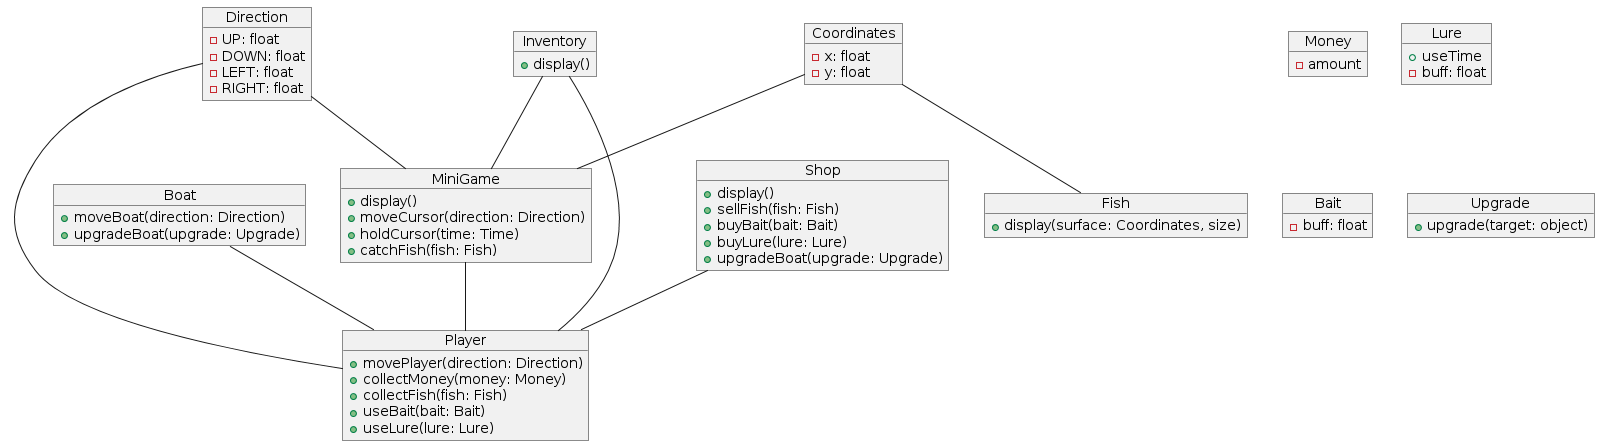

The diagram above was rendered by PlantUML. Its source (embedded in the PNG):
@startuml
object Player {
  + movePlayer(direction: Direction)
  + collectMoney(money: Money)
  + collectFish(fish: Fish)
  + useBait(bait: Bait)
  + useLure(lure: Lure)
}

object Boat {
  + moveBoat(direction: Direction)
  + upgradeBoat(upgrade: Upgrade)
}

object MiniGame {
  + display()
  + moveCursor(direction: Direction)
  + holdCursor(time: Time)
  + catchFish(fish: Fish)
}

object Shop {
  + display()
  + sellFish(fish: Fish)
  + buyBait(bait: Bait)
  + buyLure(lure: Lure)
  + upgradeBoat(upgrade: Upgrade)
}

object Inventory {
  + display()
}

object Money {
    - amount
}

object Fish {
  + display(surface: Coordinates, size)
}

object Lure {
  + useTime
  - buff: float
}

object Bait {
  - buff: float
}

object Upgrade {
  + upgrade(target: object)
}

object Coordinates {
  - x: float
  - y: float
}

object Direction {
  - UP: float
  - DOWN: float
  - LEFT: float
  - RIGHT: float
}

Player -up- Boat
Player -up- MiniGame
MiniGame -up- Inventory
Player -up- Shop
Player -up- Inventory
Fish -up- Coordinates
MiniGame -up- Coordinates
Player -up- Direction
MiniGame -up- Direction
@enduml